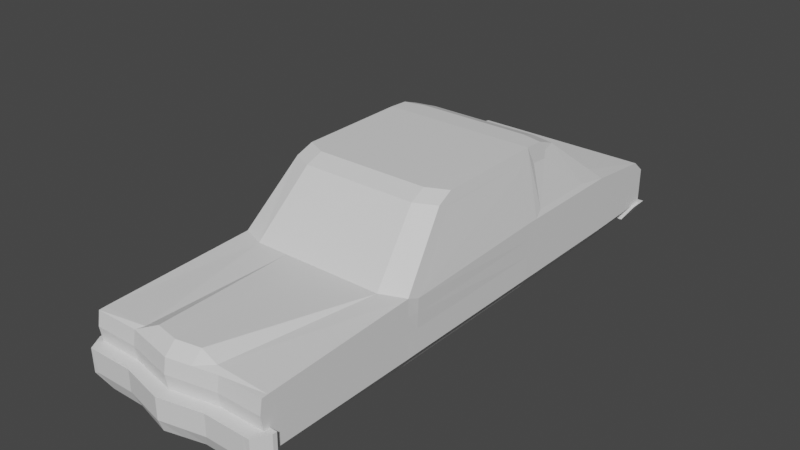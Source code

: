 # Source: car2.blend  (saved by Blender 3.4.6; exported with 4.5.12 LTS)
import bpy
from mathutils import Matrix  # noqa: F401  (used for matrix-valued properties, if any)

bpy.ops.wm.read_factory_settings(use_empty=True)
scene = bpy.context.scene
scene.name = 'Scene'

# ---- collections
col_collection = bpy.data.collections.new('Collection'); scene.collection.children.link(col_collection)

# ---- materials (node trees are filled in below, after node groups)
mat_material = bpy.data.materials.new('Material')
mat_material.alpha_threshold = 0.0
mat_material.use_transparent_shadow = False
mat_material.roughness = 0.5
mat_material.line_color = (0.0, 0.0, 0.0, 1.0)

# ---- material node trees
mat_material.use_nodes = True; mat_material.node_tree.nodes.clear()
_N = mat_material.node_tree.nodes; _L = mat_material.node_tree.links
n0 = _N.new('ShaderNodeOutputMaterial'); n0.name = 'Material Output'; n0.location = (300, 300)
n1 = _N.new('ShaderNodeBsdfPrincipled'); n1.name = 'Principled BSDF'; n1.location = (10, 300)
n1.distribution = 'GGX'
n1.subsurface_method = 'RANDOM_WALK_SKIN'
n1.inputs[3].default_value = 1.45
n1.inputs[27].default_value = (0.0, 0.0, 0.0, 1.0)
n1.inputs[28].default_value = 1.0
_L.new(n1.outputs[0], n0.inputs[0])
n0.is_active_output = True

# ---- world
world_world = bpy.data.worlds.new('World'); scene.world = world_world
world_world.use_nodes = True; world_world.node_tree.nodes.clear()
_N = world_world.node_tree.nodes; _L = world_world.node_tree.links
n0 = _N.new('ShaderNodeOutputWorld'); n0.name = 'World Output'; n0.location = (300, 300)
n1 = _N.new('ShaderNodeBackground'); n1.name = 'Background'; n1.location = (10, 300)
n1.inputs[0].default_value = (0.05088, 0.05088, 0.05088, 1.0)
_L.new(n1.outputs[0], n0.inputs[0])
n0.is_active_output = True
world_world.color = (0.05088, 0.05088, 0.05088)
world_world.use_sun_shadow = False
world_world.sun_shadow_jitter_overblur = 0.0

# ---- meshes
me_cube = bpy.data.meshes.new('Cube')
me_cube.from_pydata([(1.113, 3.345, -0.3751), (-1.099, -1.699, -0.3058), (-1.036, -1.045, 1.471), (1.291, -4.134, 0.522), (1.113, -4.078, -0.347), (-1.099, 2.03, -0.2865), (-1.036, 1.061, 1.428), (-1.113, 3.345, -0.3751), (-1.291, -4.134, 0.522), (1.099, -1.699, -0.3058), (1.036, -1.045, 1.471), (-1.113, -4.078, -0.347), (-1.113, 2.222, -0.4256), (1.099, 2.03, -0.2865), (1.036, 1.061, 1.428), (-1.197, -1.706, -0.2824), (-1.235, -1.887, 0.542), (1.267, 1.797, 0.7002), (-1.235, 1.969, 0.65), (1.235, 1.969, 0.65), (1.235, -1.887, 0.542), (-1.267, 1.797, 0.7002), (1.197, -1.706, -0.2824), (1.113, 2.222, -0.4256), (1.124, 1.043, 1.288), (-1.124, 1.043, 1.288), (-1.019, -4.257, -0.347), (-1.182, -4.317, 0.123), (0.5762, 3.345, -0.3751), (-1.291, -4.134, 0.123), (1.019, -4.257, -0.347), (1.182, -4.317, 0.123), (-0.5762, 3.345, -0.3751), (1.291, -4.134, 0.123), (1.291, 3.415, 0.147), (0.6684, -4.134, 0.522), (-0.6684, -4.134, 0.522), (-1.291, 3.415, 0.147), (1.291, 2.271, 0.147), (1.291, -1.716, 0.147), (-1.291, -1.716, 0.147), (-1.291, 2.271, 0.147), (-0.5762, -4.078, -0.347), (0.5762, -4.078, -0.347), (0.5762, 2.222, -0.4256), (-0.5762, 2.222, -0.4256), (0.5762, -1.864, -0.4256), (-0.5762, -1.864, -0.4256), (-0.9488, 2.34, 0.6182), (0.9488, 2.34, 0.6182), (-0.9488, -2.017, 0.6182), (0.9488, -2.017, 0.6182), (-0.6684, -4.134, 0.123), (0.6684, -4.134, 0.123), (-0.5276, -4.257, -0.347), (0.5276, -4.257, -0.347), (0.612, -4.317, 0.123), (-0.612, -4.317, 0.123), (-0.6684, 3.415, 0.147), (0.6684, 3.415, 0.147), (5.485e-10, 3.345, -0.3751), (0.0, -4.27, 0.522), (5.485e-10, -4.212, -0.347), (5.485e-10, 2.222, -0.4256), (5.485e-10, -1.864, -0.4256), (1e-09, 2.34, 0.6182), (1e-09, -2.017, 0.6182), (0.0, -4.27, 0.123), (5.685e-08, -4.391, -0.347), (-6.53e-08, -4.453, 0.123), (0.0, 3.415, 0.147), (-1.197, 0.5009, -0.2824), (1.266, 0.7959, 0.7001), (1.197, 0.5009, -0.2824), (-1.291, 0.5093, 0.147), (1.291, 0.6751, 0.147), (0.8082, 0.6736, 1.551), (-0.8082, 0.6736, 1.551), (-0.5762, 0.6595, -0.4256), (0.5762, 0.6595, -0.4256), (5.485e-10, 0.6595, -0.4256), (1e-09, 0.6736, 1.551), (1.291, 3.415, -0.1611), (-1.291, 3.415, -0.1611), (1.291, 2.271, -0.1864), (1.293, -1.716, -0.1828), (-1.293, -1.716, -0.1828), (-1.291, 2.271, -0.1864), (-1.182, -4.317, -0.1744), (1.182, -4.317, -0.1744), (-0.6684, 3.415, -0.1611), (0.6684, 3.415, -0.1611), (0.612, -4.317, -0.1744), (-0.612, -4.317, -0.1744), (0.0, -4.453, -0.1744), (0.0, 3.415, -0.1611), (1.293, 0.5093, -0.1833), (-1.293, 0.5093, -0.1833), (-1.113, 0.6595, -0.4256), (-1.113, -1.864, -0.4256), (1.291, -1.882, -0.1864), (1.113, -1.864, -0.4256), (-1.291, -1.882, -0.1864), (1.125, 0.7948, 1.301), (-1.291, -1.882, 0.6182), (1.291, -1.882, 0.6182), (1.291, -1.882, 0.147), (-1.291, -1.882, 0.147), (1.113, 0.6595, -0.4256), (-1.125, 0.7948, 1.301), (1.291, 0.6751, -0.1864), (-1.291, 0.6751, -0.1864), (-1.266, 0.7959, 0.7001), (-1.291, 0.6751, 0.147), (1.291, 0.5093, 0.147), (-1.291, 0.6751, 0.6182), (-1.291, 2.271, 0.6182), (-1.1, 0.6736, 1.551), (1.291, 2.271, 0.6182), (1.291, 0.6751, 0.6182), (1.1, 0.6736, 1.551), (1.291, 0.5093, 0.6181), (1.304, -1.716, 0.5554), (-1.304, -1.716, 0.5554), (-1.291, 0.5093, 0.6181), (1.134, 0.5081, 1.386), (1.133, -0.9572, 1.371), (-1.133, -0.9572, 1.371), (-1.134, 0.5081, 1.386), (1.291, 3.415, 0.3573), (-1.291, 3.415, 0.3573), (1.291, 2.271, 0.3826), (1.291, -1.882, 0.3826), (-1.291, -1.882, 0.3826), (-1.291, 2.271, 0.3826), (-1.291, -4.167, 0.3225), (1.291, -4.167, 0.3225), (-0.6684, 3.415, 0.3573), (0.6684, 3.415, 0.3573), (0.6684, -4.167, 0.3225), (-0.6684, -4.167, 0.3225), (0.0, -4.303, 0.3225), (0.0, 3.415, 0.3573), (-1.291, 0.6751, 0.3826), (1.291, 0.6751, 0.3826), (1.298, -1.716, 0.3512), (-1.298, -1.716, 0.3512), (-1.291, 0.5093, 0.3826), (1.291, 0.5093, 0.3826), (-0.5762, 3.427, -0.3751), (-1.113, 3.427, -0.3751), (1.291, 3.496, -0.1611), (1.113, 3.427, -0.3751), (-1.291, 3.496, -0.1611), (5.485e-10, 3.427, -0.3751), (0.5762, 3.427, -0.3751), (-0.6684, 3.496, -0.1611), (0.6684, 3.496, -0.1611), (0.0, 3.496, -0.1611), (-1.291, 3.222, 0.5213), (1.113, 3.156, -0.3836), (-1.113, 3.156, -0.3836), (1.291, 3.222, 0.5213), (1.291, 3.222, 0.147), (-1.291, 3.222, 0.147), (0.6684, 3.222, 0.5213), (-0.6684, 3.222, 0.5213), (-0.5762, 3.156, -0.3836), (0.5762, 3.156, -0.3836), (5.485e-10, 3.156, -0.3836), (0.0, 3.222, 0.5213), (-1.291, 3.222, -0.1654), (1.291, 3.222, -0.1654), (1.291, 3.222, 0.3616), (-1.291, 3.222, 0.3616), (1.338, 3.416, -0.1611), (1.193, 3.347, -0.3751), (-1.338, 3.416, -0.1611), (-1.193, 3.347, -0.3751), (1.193, 3.157, -0.3836), (-1.338, 3.223, -0.1654), (-1.193, 3.157, -0.3836), (1.338, 3.223, -0.1654), (-1.193, 3.429, -0.3751), (-1.338, 3.498, -0.1611), (1.193, 3.429, -0.3751), (1.338, 3.498, -0.1611), (0.2881, -4.145, -0.347), (0.4744, 2.34, 0.6182), (0.4744, -2.017, 0.6182), (0.3342, -4.202, 0.123), (0.2638, -4.324, -0.347), (0.3342, 3.415, 0.147), (0.2881, 3.345, -0.3751), (0.3342, -4.202, 0.522), (0.2881, 2.222, -0.4256), (0.2881, -1.864, -0.4256), (0.306, -4.385, 0.123), (0.4041, 0.6736, 1.551), (0.2881, 0.6595, -0.4256), (0.306, -4.385, -0.1744), (0.3342, 3.415, -0.1611), (0.3342, -4.235, 0.3225), (0.3342, 3.415, 0.3573), (0.2881, 3.427, -0.3751), (0.3342, 3.496, -0.1611), (0.3342, 3.222, 0.5213), (0.2881, 3.156, -0.3836), (-0.2881, 3.345, -0.3751), (-0.3342, -4.202, 0.522), (-0.2881, 2.222, -0.4256), (-0.2881, -1.864, -0.4256), (-0.306, -4.385, 0.123), (-0.2881, -4.145, -0.347), (-0.4744, 2.34, 0.6182), (-0.4744, -2.017, 0.6182), (-0.3342, -4.202, 0.123), (-0.2638, -4.324, -0.347), (-0.3342, 3.415, 0.147), (-0.2881, 0.6595, -0.4256), (-0.4041, 0.6736, 1.551), (-0.3342, 3.415, -0.1611), (-0.306, -4.385, -0.1744), (-0.3342, 3.415, 0.3573), (-0.3342, -4.235, 0.3225), (-0.2881, 3.427, -0.3751), (-0.3342, 3.496, -0.1611), (-0.2881, 3.156, -0.3836), (-0.3342, 3.222, 0.5213), (-1.113, -3.997, -0.3503), (1.291, -4.051, 0.5285), (-1.291, -4.051, 0.5285), (1.113, -3.997, -0.3503), (-1.291, -4.051, 0.1246), (1.291, -4.051, 0.1246), (-0.5762, -3.997, -0.3503), (0.5762, -3.997, -0.3503), (0.571, -4.06, 0.5668), (-0.571, -4.06, 0.5668), (6.754e-11, -4.118, 0.6707), (5.485e-10, -4.053, -0.3503), (1.291, -4.051, -0.1752), (-1.291, -4.051, -0.1752), (-1.291, -4.082, 0.3265), (1.291, -4.082, 0.3265), (0.3437, -4.054, 0.6707), (0.2881, -4.059, -0.3503), (-0.2881, -4.059, -0.3503), (-0.3437, -4.054, 0.6707), (-1.197, -3.998, -0.3505), (-1.193, -4.047, -0.3483), (-1.265, -4.313, -0.2041), (-1.268, -4.317, 0.123), (-1.388, -4.109, 0.123), (-1.092, -4.247, -0.347), (1.388, -4.109, 0.123), (1.268, -4.317, 0.123), (1.265, -4.313, -0.2041), (1.092, -4.247, -0.347), (1.193, -4.047, -0.3483), (-1.384, -4.108, -0.2025), (1.384, -4.108, -0.2025), (1.391, -4.051, 0.1246), (1.387, -4.051, -0.2057), (1.197, -3.998, -0.3505), (-1.391, -4.05, 0.1246), (-1.387, -4.051, -0.2057), (-0.824, -1.261, 1.43), (-0.8082, -1.022, 1.534), (0.8082, -1.022, 1.534), (0.824, -1.261, 1.43), (0.8213, 1.266, 1.447), (0.8082, 1.015, 1.538), (-0.8082, 1.015, 1.538), (-0.8213, 1.266, 1.447), (1e-09, -1.023, 1.534), (1e-09, -1.261, 1.43), (1e-09, 1.266, 1.447), (1e-09, 1.015, 1.538), (1.1, -0.8876, 1.534), (1.121, -1.126, 1.431), (1.126, -0.9743, 1.408), (-1.121, -1.126, 1.431), (-1.1, -0.8876, 1.534), (-1.126, -0.9743, 1.408), (-1.1, 0.9465, 1.539), (-1.118, 1.197, 1.448), (-1.114, 1.063, 1.396), (1.118, 1.197, 1.448), (1.1, 0.9465, 1.539), (1.114, 1.063, 1.396), (0.4041, -1.023, 1.534), (0.412, -1.261, 1.43), (0.4107, 1.266, 1.447), (0.4041, 1.015, 1.538), (-0.4041, 1.015, 1.538), (-0.4107, 1.266, 1.447), (-0.412, -1.261, 1.43), (-0.4041, -1.023, 1.534)], [], [(238, 231, 8, 36), (140, 36, 8, 135), (174, 159, 130), (236, 232, 4, 43), (244, 230, 3, 136), (173, 162, 118, 131), (168, 160, 23, 44), (79, 108, 101, 46), (243, 231, 104, 133), (143, 115, 116, 134), (166, 159, 116, 48), (72, 17, 24, 103), (76, 198, 291, 269), (50, 267, 282, 104), (273, 285, 117, 77), (241, 234, 262, 263), (201, 192, 59, 91), (29, 233, 265, 253), (93, 57, 27, 88), (43, 4, 30, 55), (52, 29, 27, 57), (111, 113, 41, 87), (242, 233, 107, 102), (172, 163, 38, 84), (91, 59, 34, 82), (33, 31, 256, 255), (171, 164, 37, 83), (83, 37, 58, 90), (33, 53, 56, 31), (216, 52, 57, 212), (11, 42, 54, 26), (187, 43, 55, 191), (89, 31, 56, 92), (222, 212, 57, 93), (295, 273, 77, 220), (289, 272, 76, 120), (51, 270, 292, 189), (215, 297, 267, 50), (272, 294, 198, 76), (77, 117, 283, 268), (162, 165, 49, 118), (228, 166, 48, 214), (98, 78, 47, 99), (199, 79, 46, 196), (161, 167, 45, 12), (207, 168, 44, 195), (229, 235, 42, 11), (246, 236, 43, 187), (136, 3, 35, 139), (224, 209, 36, 140), (230, 237, 35, 3), (248, 238, 36, 209), (245, 239, 61, 194), (202, 194, 61, 141), (247, 240, 62, 213), (227, 169, 63, 210), (219, 80, 64, 211), (206, 170, 65, 188), (81, 220, 298, 275), (65, 277, 293, 188), (294, 278, 81, 198), (200, 197, 69, 94), (213, 62, 68, 217), (190, 67, 69, 197), (221, 218, 70, 95), (122, 126, 281, 280, 105), (210, 63, 80, 219), (195, 44, 79, 199), (12, 45, 78, 98), (66, 276, 297, 215), (49, 271, 288, 118), (84, 38, 75, 110), (48, 274, 296, 214), (21, 112, 109, 25), (44, 23, 108, 79), (131, 118, 119, 144), (23, 84, 110, 108), (208, 32, 149, 225), (191, 200, 94, 68), (217, 222, 93, 54), (30, 89, 92, 55), (193, 60, 154, 204), (160, 0, 176, 179), (234, 33, 255, 262), (32, 7, 150, 149), (160, 172, 84, 23), (229, 242, 102, 99), (98, 111, 87, 12), (54, 93, 88, 26), (242, 229, 249, 266), (0, 28, 155, 152), (26, 88, 251, 254), (15, 71, 98, 99), (22, 85, 100, 101), (86, 15, 99, 102), (127, 123, 104, 282, 284), (128, 127, 284, 283, 117), (126, 125, 120, 279, 281), (145, 122, 105, 132), (146, 40, 107, 133), (73, 22, 101, 108), (21, 25, 287, 286, 116), (96, 73, 108, 110), (71, 97, 111, 98), (125, 121, 119, 120), (124, 128, 117, 115), (147, 124, 115, 143), (148, 114, 75, 144), (85, 39, 106, 100), (40, 86, 102, 107), (114, 96, 110, 75), (97, 74, 113, 111), (112, 21, 116, 115), (103, 24, 290, 289, 120), (25, 109, 117, 285, 287), (17, 72, 119, 118), (24, 17, 118, 288, 290), (72, 103, 120, 119), (109, 112, 115, 117), (121, 148, 144, 119), (74, 147, 143, 113), (123, 146, 133, 104), (39, 145, 132, 106), (38, 131, 144, 75), (218, 223, 142, 70), (190, 202, 141, 67), (216, 224, 140, 52), (33, 136, 139, 53), (192, 203, 138, 59), (37, 130, 137, 58), (113, 143, 134, 41), (233, 243, 133, 107), (163, 173, 131, 38), (59, 138, 129, 34), (234, 244, 136, 33), (164, 174, 130, 37), (52, 140, 135, 29), (225, 226, 158, 154), (150, 153, 156, 149), (155, 157, 151, 152), (204, 205, 157, 155), (153, 150, 183, 184), (221, 95, 158, 226), (91, 82, 151, 157), (201, 91, 157, 205), (178, 177, 184, 183), (83, 90, 156, 153), (41, 134, 174, 164), (34, 129, 173, 163), (178, 183, 150, 7), (12, 87, 171, 161), (203, 142, 170, 206), (208, 60, 169, 227), (193, 28, 168, 207), (7, 32, 167, 161), (223, 137, 166, 228), (129, 138, 165, 162), (87, 41, 164, 171), (82, 34, 163, 172), (137, 130, 159, 166), (28, 0, 160, 168), (129, 162, 173), (134, 116, 159, 174), (181, 180, 177, 178), (176, 175, 182, 179), (161, 171, 180, 181), (83, 153, 184, 177), (82, 172, 182, 175), (7, 161, 181, 178), (171, 83, 177, 180), (172, 160, 179, 182), (0, 152, 185, 176), (152, 151, 186, 185), (176, 185, 186, 175), (82, 175, 186, 151), (60, 193, 207, 169), (138, 203, 206, 165), (95, 201, 205, 158), (154, 158, 205, 204), (70, 142, 203, 192), (53, 139, 202, 190), (28, 193, 204, 155), (55, 92, 200, 191), (63, 195, 199, 80), (188, 293, 271, 49), (53, 190, 197, 56), (92, 56, 197, 200), (120, 76, 269, 279), (105, 280, 270, 51), (165, 206, 188, 49), (139, 35, 194, 202), (237, 245, 194, 35), (240, 246, 187, 62), (169, 207, 195, 63), (80, 199, 196, 64), (278, 295, 220, 81), (62, 187, 191, 68), (95, 70, 192, 201), (142, 223, 228, 170), (32, 208, 227, 167), (90, 221, 226, 156), (149, 156, 226, 225), (67, 141, 224, 216), (58, 137, 223, 218), (68, 94, 222, 217), (60, 208, 225, 154), (214, 296, 277, 65), (45, 210, 219, 78), (90, 58, 218, 221), (42, 213, 217, 54), (116, 286, 274, 48), (78, 219, 211, 47), (167, 227, 210, 45), (235, 247, 213, 42), (239, 248, 209, 61), (141, 61, 209, 224), (170, 228, 214, 65), (189, 292, 276, 66), (198, 81, 275, 291), (94, 69, 212, 222), (67, 216, 212, 69), (66, 215, 248, 239), (47, 211, 247, 235), (64, 196, 246, 240), (51, 189, 245, 237), (106, 132, 244, 234), (29, 135, 243, 233), (4, 232, 264, 259), (101, 100, 241, 232), (211, 64, 240, 247), (189, 66, 239, 245), (215, 50, 238, 248), (105, 51, 237, 230), (196, 46, 236, 246), (99, 47, 235, 229), (100, 106, 234, 241), (11, 26, 254, 250), (135, 8, 231, 243), (132, 105, 230, 244), (46, 101, 232, 236), (50, 104, 231, 238), (251, 252, 253, 260), (261, 255, 256, 257), (263, 262, 255, 261), (264, 263, 261, 259), (259, 261, 257, 258), (254, 251, 260, 250), (250, 260, 266, 249), (260, 253, 265, 266), (88, 27, 252, 251), (232, 241, 263, 264), (31, 89, 257, 256), (89, 30, 258, 257), (233, 242, 266, 265), (27, 29, 253, 252), (229, 11, 250, 249), (30, 4, 259, 258), (6, 2, 16, 18), (18, 19, 14, 6), (10, 14, 19, 20), (2, 10, 20, 16), (5, 1, 9, 13), (2, 6, 14, 10), (16, 20, 9, 1), (19, 13, 9, 20), (18, 5, 13, 19), (16, 1, 5, 18), (279, 280, 281), (282, 283, 284), (285, 286, 287), (288, 289, 290), (268, 283, 282, 267), (267, 297, 298, 268), (270, 280, 279, 269), (269, 291, 292, 270), (272, 289, 288, 271), (271, 293, 294, 272), (274, 286, 285, 273), (276, 292, 291, 275), (273, 295, 296, 274), (275, 298, 297, 276), (278, 294, 293, 277), (277, 296, 295, 278), (220, 77, 268, 298)])
me_cube.polygons.foreach_set('material_index', [0, 0, 0, 0, 0, 0, 0, 0, 0, 0, 0, 0, 0, 0, 0, 0, 0, 0, 0, 0, 0, 0, 0, 0, 0, 0, 0, 0, 0, 0, 0, 0, 0, 0, 0, 0, 0, 0, 0, 0, 0, 0, 0, 0, 0, 0, 0, 0, 0, 0, 0, 0, 0, 0, 0, 0, 0, 0, 0, 0, 0, 0, 0, 0, 0, 0, 0, 0, 0, 0, 0, 0, 0, 0, 0, 0, 0, 0, 0, 0, 0, 0, 0, 0, 0, 0, 0, 0, 0, 0, 0, 0, 0, 0, 0, 0, 0, 0, 0, 0, 0, 0, 0, 0, 0, 0, 0, 0, 0, 0, 0, 0, 0, 0, 0, 0, 0, 0, 0, 0, 0, 0, 0, 0, 0, 0, 0, 0, 0, 0, 0, 0, 0, 0, 0, 0, 0, 0, 0, 0, 0, 0, 0, 0, 0, 0, 0, 0, 0, 0, 0, 0, 0, 0, 0, 0, 0, 0, 0, 0, 0, 0, 0, 0, 0, 0, 0, 0, 0, 0, 0, 0, 0, 0, 0, 0, 0, 0, 0, 0, 0, 0, 0, 0, 0, 0, 0, 0, 0, 0, 0, 0, 0, 0, 0, 0, 0, 0, 0, 0, 0, 0, 0, 0, 0, 0, 0, 0, 0, 0, 0, 0, 0, 0, 0, 0, 0, 0, 0, 0, 0, 0, 0, 0, 0, 0, 0, 0, 0, 0, 0, 0, 0, 0, 0, 0, 0, 0, 0, 0, 0, 0, 0, 0, 0, 0, 0, 0, 0, 0, 0, 0, 0, 0, 0, 0, 0, 568, 568, 568, 568, 568, 568, 568, 568, 568, 568, 0, 0, 0, 0, 0, 0, 0, 0, 0, 0, 0, 0, 0, 0, 0, 0, 0])
_uv = me_cube.uv_layers.new(name='UVMap')
_uv.uv.foreach_set('vector', [0.625, 0.2519, 0.625, 0.005627, 0.625, 0.0, 0.625, 0.25, 0.5625, 0.9167, 0.625, 0.9167, 0.625, 1.0, 0.5625, 1.0, 0.5625, 0.2359, 0.625, 0.2359, 0.5625, 0.25, 0.2917, 0.7444, 0.375, 0.7444, 0.375, 0.75, 0.2917, 0.75, 0.5625, 0.7444, 0.625, 0.7444, 0.625, 0.75, 0.5625, 0.75, 0.5625, 0.5141, 0.625, 0.5141, 0.625, 0.5833, 0.5625, 0.5833, 0.2917, 0.5141, 0.375, 0.5141, 0.375, 0.5833, 0.2917, 0.5833, 0.2917, 0.625, 0.375, 0.625, 0.375, 0.6667, 0.2917, 0.6667, 0.5625, 0.005627, 0.625, 0.005627, 0.625, 0.08333, 0.5625, 0.08333, 0.5625, 0.125, 0.625, 0.125, 0.625, 0.1667, 0.5625, 0.1667, 0.7917, 0.5141, 0.875, 0.5141, 0.875, 0.5833, 0.7917, 0.5833, 0.625, 0.621, 0.625, 0.5883, 0.625, 0.5922, 0.625, 0.6175, 0.7083, 0.625, 0.7292, 0.625, 0.7292, 0.6634, 0.7083, 0.6634, 0.7917, 0.6667, 0.7917, 0.6667, 0.875, 0.6667, 0.875, 0.6667, 0.7917, 0.5955, 0.875, 0.5975, 0.875, 0.625, 0.7917, 0.625, 0.4375, 0.7444, 0.5, 0.7444, 0.5, 0.7444, 0.4375, 0.7444, 0.4375, 0.3958, 0.5, 0.3958, 0.5, 0.4167, 0.4375, 0.4167, 0.5, 0.0, 0.5, 0.005627, 0.5, 0.005627, 0.5, 0.0, 0.5, 0.9167, 0.625, 0.9167, 0.625, 1.0, 0.5, 1.0, 0.2917, 0.5, 0.375, 0.5, 0.375, 0.75, 0.2917, 0.75, 0.7917, 0.5, 0.875, 0.5, 0.875, 0.75, 0.7917, 0.75, 0.4375, 0.125, 0.5, 0.125, 0.5, 0.1667, 0.4375, 0.1667, 0.4375, 0.005627, 0.5, 0.005627, 0.5, 0.08333, 0.4375, 0.08333, 0.4375, 0.5141, 0.5, 0.5141, 0.5, 0.5833, 0.4375, 0.5833, 0.4375, 0.4167, 0.5, 0.4167, 0.5, 0.5, 0.4375, 0.5, 0.625, 0.5, 0.625, 0.75, 0.625, 0.75, 0.625, 0.5, 0.4375, 0.2359, 0.5, 0.2359, 0.5, 0.25, 0.4375, 0.25, 0.4375, 0.25, 0.5, 0.25, 0.5, 0.3333, 0.4375, 0.3333, 0.625, 0.5, 0.7083, 0.5, 0.7083, 0.75, 0.625, 0.75, 0.7708, 0.5, 0.7917, 0.5, 0.7917, 0.75, 0.7708, 0.75, 0.125, 0.5, 0.2083, 0.5, 0.2083, 0.75, 0.125, 0.75, 0.2708, 0.5, 0.2917, 0.5, 0.2917, 0.75, 0.2708, 0.75, 0.5, 0.75, 0.625, 0.75, 0.625, 0.8333, 0.5, 0.8333, 0.5, 0.8958, 0.625, 0.8958, 0.625, 0.9167, 0.5, 0.9167, 0.7708, 0.5955, 0.7917, 0.5955, 0.7917, 0.625, 0.7708, 0.625, 0.625, 0.5975, 0.7083, 0.5955, 0.7083, 0.625, 0.625, 0.625, 0.7083, 0.6667, 0.7083, 0.6667, 0.7292, 0.6667, 0.7292, 0.6667, 0.7708, 0.6667, 0.7708, 0.6667, 0.7917, 0.6667, 0.7917, 0.6667, 0.7083, 0.5955, 0.7292, 0.5955, 0.7292, 0.625, 0.7083, 0.625, 0.7917, 0.625, 0.875, 0.625, 0.875, 0.6631, 0.7917, 0.6634, 0.625, 0.5141, 0.7083, 0.5141, 0.7083, 0.5833, 0.625, 0.5833, 0.7708, 0.5141, 0.7917, 0.5141, 0.7917, 0.5833, 0.7708, 0.5833, 0.125, 0.625, 0.2083, 0.625, 0.2083, 0.6667, 0.125, 0.6667, 0.2708, 0.625, 0.2917, 0.625, 0.2917, 0.6667, 0.2708, 0.6667, 0.125, 0.5141, 0.2083, 0.5141, 0.2083, 0.5833, 0.125, 0.5833, 0.2708, 0.5141, 0.2917, 0.5141, 0.2917, 0.5833, 0.2708, 0.5833, 0.125, 0.7444, 0.2083, 0.7444, 0.2083, 0.75, 0.125, 0.75, 0.2708, 0.7444, 0.2917, 0.7444, 0.2917, 0.75, 0.2708, 0.75, 0.5625, 0.75, 0.625, 0.75, 0.625, 0.8333, 0.5625, 0.8333, 0.5625, 0.8958, 0.625, 0.8958, 0.625, 0.9167, 0.5625, 0.9167, 0.625, 0.7444, 0.625, 0.4981, 0.625, 0.5, 0.625, 0.75, 0.625, 0.3134, 0.625, 0.2519, 0.625, 0.25, 0.625, 0.3125, 0.625, 0.4366, 0.625, 0.375, 0.625, 0.375, 0.625, 0.4375, 0.5625, 0.8542, 0.625, 0.8542, 0.625, 0.875, 0.5625, 0.875, 0.2292, 0.7444, 0.25, 0.7444, 0.25, 0.75, 0.2292, 0.75, 0.2292, 0.5141, 0.25, 0.5141, 0.25, 0.5833, 0.2292, 0.5833, 0.2292, 0.625, 0.25, 0.625, 0.25, 0.6667, 0.2292, 0.6667, 0.7292, 0.5141, 0.75, 0.5141, 0.75, 0.5833, 0.7292, 0.5833, 0.75, 0.625, 0.7708, 0.625, 0.7708, 0.6634, 0.75, 0.6634, 0.75, 0.5833, 0.75, 0.5833, 0.7292, 0.5833, 0.7292, 0.5833, 0.7292, 0.5955, 0.75, 0.5955, 0.75, 0.625, 0.7292, 0.625, 0.5, 0.8542, 0.625, 0.8542, 0.625, 0.875, 0.5, 0.875, 0.2292, 0.5, 0.25, 0.5, 0.25, 0.75, 0.2292, 0.75, 0.7292, 0.5, 0.75, 0.5, 0.75, 0.75, 0.7292, 0.75, 0.4375, 0.3542, 0.5, 0.3542, 0.5, 0.375, 0.4375, 0.375, 0.6083, 0.6632, 0.625, 0.6605, 0.625, 0.6619, 0.625, 0.6667, 0.625, 0.6667, 0.2292, 0.5833, 0.25, 0.5833, 0.25, 0.625, 0.2292, 0.625, 0.2708, 0.5833, 0.2917, 0.5833, 0.2917, 0.625, 0.2708, 0.625, 0.125, 0.5833, 0.2083, 0.5833, 0.2083, 0.625, 0.125, 0.625, 0.75, 0.6667, 0.75, 0.6667, 0.7708, 0.6667, 0.7708, 0.6667, 0.7083, 0.5833, 0.7083, 0.5833, 0.625, 0.5833, 0.625, 0.5833, 0.4375, 0.5833, 0.5, 0.5833, 0.5, 0.625, 0.4375, 0.625, 0.7917, 0.5833, 0.7917, 0.5833, 0.7708, 0.5833, 0.7708, 0.5833, 0.875, 0.5883, 0.875, 0.621, 0.875, 0.6175, 0.875, 0.5922, 0.2917, 0.5833, 0.375, 0.5833, 0.375, 0.625, 0.2917, 0.625, 0.5625, 0.5833, 0.625, 0.5833, 0.625, 0.625, 0.5625, 0.625, 0.375, 0.5833, 0.4375, 0.5833, 0.4375, 0.625, 0.375, 0.625, 0.2292, 0.5, 0.2083, 0.5, 0.2083, 0.5, 0.2292, 0.5, 0.375, 0.8542, 0.5, 0.8542, 0.5, 0.875, 0.375, 0.875, 0.375, 0.8958, 0.5, 0.8958, 0.5, 0.9167, 0.375, 0.9167, 0.375, 0.75, 0.5, 0.75, 0.5, 0.8333, 0.375, 0.8333, 0.2708, 0.5, 0.25, 0.5, 0.25, 0.5, 0.2708, 0.5, 0.375, 0.5141, 0.375, 0.5, 0.375, 0.5, 0.375, 0.5141, 0.5, 0.7444, 0.5, 0.75, 0.5, 0.75, 0.5, 0.7444, 0.2083, 0.5, 0.125, 0.5, 0.125, 0.5, 0.2083, 0.5, 0.375, 0.5141, 0.4375, 0.5141, 0.4375, 0.5833, 0.375, 0.5833, 0.375, 0.005627, 0.4375, 0.005627, 0.4375, 0.08333, 0.375, 0.08333, 0.375, 0.125, 0.4375, 0.125, 0.4375, 0.1667, 0.375, 0.1667, 0.375, 0.9167, 0.5, 0.9167, 0.5, 1.0, 0.375, 1.0, 0.4375, 0.005627, 0.375, 0.005627, 0.375, 0.005627, 0.4375, 0.005627, 0.375, 0.5, 0.2917, 0.5, 0.2917, 0.5, 0.375, 0.5, 0.375, 1.0, 0.5, 1.0, 0.5, 1.0, 0.375, 1.0, 0.4043, 0.08684, 0.4043, 0.1215, 0.375, 0.125, 0.375, 0.08333, 0.4043, 0.6632, 0.4382, 0.6632, 0.4375, 0.6667, 0.375, 0.6667, 0.4382, 0.0868, 0.4043, 0.08684, 0.375, 0.08333, 0.4375, 0.08333, 0.875, 0.6605, 0.875, 0.6622, 0.875, 0.6667, 0.875, 0.6667, 0.875, 0.6619, 0.875, 0.6303, 0.875, 0.6605, 0.875, 0.6619, 0.875, 0.6631, 0.875, 0.625, 0.625, 0.6605, 0.625, 0.6303, 0.625, 0.625, 0.625, 0.6631, 0.625, 0.6619, 0.5542, 0.6632, 0.6083, 0.6632, 0.625, 0.6667, 0.5625, 0.6667, 0.5542, 0.0868, 0.5, 0.0868, 0.5, 0.08333, 0.5625, 0.08333, 0.4043, 0.6285, 0.4043, 0.6632, 0.375, 0.6667, 0.375, 0.625, 0.875, 0.5883, 0.875, 0.5922, 0.875, 0.5883, 0.875, 0.5833, 0.875, 0.5833, 0.4381, 0.6285, 0.4043, 0.6285, 0.375, 0.625, 0.4375, 0.625, 0.4043, 0.1215, 0.4381, 0.1215, 0.4375, 0.125, 0.375, 0.125, 0.625, 0.6303, 0.625, 0.6285, 0.625, 0.625, 0.625, 0.625, 0.875, 0.6285, 0.875, 0.6303, 0.875, 0.625, 0.875, 0.625, 0.5625, 0.1215, 0.625, 0.1215, 0.625, 0.125, 0.5625, 0.125, 0.5625, 0.6285, 0.5, 0.6285, 0.5, 0.625, 0.5625, 0.625, 0.4382, 0.6632, 0.5, 0.6632, 0.5, 0.6667, 0.4375, 0.6667, 0.5, 0.0868, 0.4382, 0.0868, 0.4375, 0.08333, 0.5, 0.08333, 0.5, 0.6285, 0.4381, 0.6285, 0.4375, 0.625, 0.5, 0.625, 0.4381, 0.1215, 0.5, 0.1215, 0.5, 0.125, 0.4375, 0.125, 0.875, 0.621, 0.875, 0.5883, 0.875, 0.5833, 0.875, 0.625, 0.625, 0.6175, 0.625, 0.5922, 0.625, 0.5883, 0.625, 0.5975, 0.625, 0.625, 0.875, 0.5922, 0.875, 0.6175, 0.875, 0.625, 0.875, 0.5975, 0.875, 0.5883, 0.625, 0.5883, 0.625, 0.621, 0.625, 0.625, 0.625, 0.5833, 0.625, 0.5922, 0.625, 0.5883, 0.625, 0.5833, 0.625, 0.5833, 0.625, 0.5883, 0.625, 0.621, 0.625, 0.6175, 0.625, 0.625, 0.625, 0.625, 0.875, 0.6175, 0.875, 0.621, 0.875, 0.625, 0.875, 0.625, 0.625, 0.6285, 0.5625, 0.6285, 0.5625, 0.625, 0.625, 0.625, 0.5, 0.1215, 0.5625, 0.1215, 0.5625, 0.125, 0.5, 0.125, 0.6083, 0.0868, 0.5542, 0.0868, 0.5625, 0.08333, 0.625, 0.08333, 0.5, 0.6632, 0.5542, 0.6632, 0.5625, 0.6667, 0.5, 0.6667, 0.5, 0.5833, 0.5625, 0.5833, 0.5625, 0.625, 0.5, 0.625, 0.5, 0.3542, 0.5625, 0.3542, 0.5625, 0.375, 0.5, 0.375, 0.5, 0.8542, 0.5625, 0.8542, 0.5625, 0.875, 0.5, 0.875, 0.5, 0.8958, 0.5625, 0.8958, 0.5625, 0.9167, 0.5, 0.9167, 0.5, 0.75, 0.5625, 0.75, 0.5625, 0.8333, 0.5, 0.8333, 0.5, 0.3958, 0.5625, 0.3958, 0.5625, 0.4167, 0.5, 0.4167, 0.5, 0.25, 0.5625, 0.25, 0.5625, 0.3333, 0.5, 0.3333, 0.5, 0.125, 0.5625, 0.125, 0.5625, 0.1667, 0.5, 0.1667, 0.5, 0.005627, 0.5625, 0.005627, 0.5625, 0.08333, 0.5, 0.08333, 0.5, 0.5141, 0.5625, 0.5141, 0.5625, 0.5833, 0.5, 0.5833, 0.5, 0.4167, 0.5625, 0.4167, 0.5625, 0.5, 0.5, 0.5, 0.5, 0.7444, 0.5625, 0.7444, 0.5625, 0.75, 0.5, 0.75, 0.5, 0.2359, 0.5625, 0.2359, 0.5625, 0.25, 0.5, 0.25, 0.5, 0.9167, 0.5625, 0.9167, 0.5625, 1.0, 0.5, 1.0, 0.375, 0.3542, 0.4375, 0.3542, 0.4375, 0.375, 0.375, 0.375, 0.375, 0.25, 0.4375, 0.25, 0.4375, 0.3333, 0.375, 0.3333, 0.375, 0.4167, 0.4375, 0.4167, 0.4375, 0.5, 0.375, 0.5, 0.375, 0.3958, 0.4375, 0.3958, 0.4375, 0.4167, 0.375, 0.4167, 0.4375, 0.25, 0.375, 0.25, 0.375, 0.25, 0.4375, 0.25, 0.4375, 0.3542, 0.4375, 0.375, 0.4375, 0.375, 0.4375, 0.3542, 0.4375, 0.4167, 0.4375, 0.5, 0.4375, 0.5, 0.4375, 0.4167, 0.4375, 0.3958, 0.4375, 0.4167, 0.4375, 0.4167, 0.4375, 0.3958, 0.375, 0.25, 0.4375, 0.25, 0.4375, 0.25, 0.375, 0.25, 0.4375, 0.25, 0.4375, 0.3333, 0.4375, 0.3333, 0.4375, 0.25, 0.5, 0.1667, 0.5625, 0.1667, 0.5625, 0.2359, 0.5, 0.2359, 0.5, 0.5, 0.5625, 0.5, 0.5625, 0.5141, 0.5, 0.5141, 0.375, 0.25, 0.375, 0.25, 0.375, 0.25, 0.375, 0.25, 0.375, 0.1667, 0.4375, 0.1667, 0.4375, 0.2359, 0.375, 0.2359, 0.7292, 0.5, 0.75, 0.5, 0.75, 0.5141, 0.7292, 0.5141, 0.2292, 0.5, 0.25, 0.5, 0.25, 0.5141, 0.2292, 0.5141, 0.2708, 0.5, 0.2917, 0.5, 0.2917, 0.5141, 0.2708, 0.5141, 0.125, 0.5, 0.2083, 0.5, 0.2083, 0.5141, 0.125, 0.5141, 0.7708, 0.5, 0.7917, 0.5, 0.7917, 0.5141, 0.7708, 0.5141, 0.625, 0.5, 0.7083, 0.5, 0.7083, 0.5141, 0.625, 0.5141, 0.4375, 0.1667, 0.5, 0.1667, 0.5, 0.2359, 0.4375, 0.2359, 0.4375, 0.5, 0.5, 0.5, 0.5, 0.5141, 0.4375, 0.5141, 0.7917, 0.5, 0.875, 0.5, 0.875, 0.5141, 0.7917, 0.5141, 0.2917, 0.5, 0.375, 0.5, 0.375, 0.5141, 0.2917, 0.5141, 0.625, 0.5, 0.625, 0.5141, 0.5625, 0.5141, 0.5625, 0.1667, 0.625, 0.1667, 0.625, 0.2359, 0.5625, 0.2359, 0.375, 0.2359, 0.4375, 0.2359, 0.4375, 0.25, 0.375, 0.25, 0.375, 0.5, 0.4375, 0.5, 0.4375, 0.5141, 0.375, 0.5141, 0.375, 0.2359, 0.4375, 0.2359, 0.4375, 0.2359, 0.375, 0.2359, 0.4375, 0.25, 0.4375, 0.25, 0.4375, 0.25, 0.4375, 0.25, 0.4375, 0.5, 0.4375, 0.5141, 0.4375, 0.5141, 0.4375, 0.5, 0.125, 0.5, 0.125, 0.5141, 0.125, 0.5141, 0.125, 0.5, 0.4375, 0.2359, 0.4375, 0.25, 0.4375, 0.25, 0.4375, 0.2359, 0.4375, 0.5141, 0.375, 0.5141, 0.375, 0.5141, 0.4375, 0.5141, 0.375, 0.5, 0.375, 0.5, 0.375, 0.5, 0.375, 0.5, 0.375, 0.5, 0.4375, 0.5, 0.4375, 0.5, 0.375, 0.5, 0.375, 0.5, 0.375, 0.5, 0.375, 0.5, 0.375, 0.5, 0.4375, 0.5, 0.4375, 0.5, 0.375, 0.5, 0.4375, 0.5, 0.25, 0.5, 0.2708, 0.5, 0.2708, 0.5141, 0.25, 0.5141, 0.7083, 0.5, 0.7292, 0.5, 0.7292, 0.5141, 0.7083, 0.5141, 0.4375, 0.375, 0.4375, 0.3958, 0.4375, 0.3958, 0.4375, 0.375, 0.375, 0.375, 0.4375, 0.375, 0.4375, 0.3958, 0.375, 0.3958, 0.5, 0.375, 0.5625, 0.375, 0.5625, 0.3958, 0.5, 0.3958, 0.5, 0.8333, 0.5625, 0.8333, 0.5625, 0.8542, 0.5, 0.8542, 0.2917, 0.5, 0.2708, 0.5, 0.2708, 0.5, 0.2917, 0.5, 0.375, 0.8333, 0.5, 0.8333, 0.5, 0.8542, 0.375, 0.8542, 0.25, 0.5833, 0.2708, 0.5833, 0.2708, 0.625, 0.25, 0.625, 0.7292, 0.5833, 0.7292, 0.5833, 0.7083, 0.5833, 0.7083, 0.5833, 0.7083, 0.5, 0.7292, 0.5, 0.7292, 0.75, 0.7083, 0.75, 0.5, 0.8333, 0.625, 0.8333, 0.625, 0.8542, 0.5, 0.8542, 0.625, 0.625, 0.7083, 0.625, 0.7083, 0.6634, 0.625, 0.6631, 0.625, 0.6667, 0.625, 0.6667, 0.7083, 0.6667, 0.7083, 0.6667, 0.7083, 0.5141, 0.7292, 0.5141, 0.7292, 0.5833, 0.7083, 0.5833, 0.5625, 0.8333, 0.625, 0.8333, 0.625, 0.8542, 0.5625, 0.8542, 0.625, 0.4981, 0.625, 0.4366, 0.625, 0.4375, 0.625, 0.5, 0.25, 0.7444, 0.2708, 0.7444, 0.2708, 0.75, 0.25, 0.75, 0.25, 0.5141, 0.2708, 0.5141, 0.2708, 0.5833, 0.25, 0.5833, 0.25, 0.625, 0.2708, 0.625, 0.2708, 0.6667, 0.25, 0.6667, 0.75, 0.5955, 0.7708, 0.5955, 0.7708, 0.625, 0.75, 0.625, 0.25, 0.5, 0.2708, 0.5, 0.2708, 0.75, 0.25, 0.75, 0.4375, 0.375, 0.5, 0.375, 0.5, 0.3958, 0.4375, 0.3958, 0.75, 0.5, 0.7708, 0.5, 0.7708, 0.5141, 0.75, 0.5141, 0.2083, 0.5, 0.2292, 0.5, 0.2292, 0.5141, 0.2083, 0.5141, 0.4375, 0.3333, 0.4375, 0.3542, 0.4375, 0.3542, 0.4375, 0.3333, 0.375, 0.3333, 0.4375, 0.3333, 0.4375, 0.3542, 0.375, 0.3542, 0.5, 0.875, 0.5625, 0.875, 0.5625, 0.8958, 0.5, 0.8958, 0.5, 0.3333, 0.5625, 0.3333, 0.5625, 0.3542, 0.5, 0.3542, 0.375, 0.875, 0.5, 0.875, 0.5, 0.8958, 0.375, 0.8958, 0.25, 0.5, 0.2292, 0.5, 0.2292, 0.5, 0.25, 0.5, 0.7708, 0.5833, 0.7708, 0.5833, 0.75, 0.5833, 0.75, 0.5833, 0.2083, 0.5833, 0.2292, 0.5833, 0.2292, 0.625, 0.2083, 0.625, 0.4375, 0.3333, 0.5, 0.3333, 0.5, 0.3542, 0.4375, 0.3542, 0.2083, 0.5, 0.2292, 0.5, 0.2292, 0.75, 0.2083, 0.75, 0.875, 0.5833, 0.875, 0.5833, 0.7917, 0.5833, 0.7917, 0.5833, 0.2083, 0.625, 0.2292, 0.625, 0.2292, 0.6667, 0.2083, 0.6667, 0.2083, 0.5141, 0.2292, 0.5141, 0.2292, 0.5833, 0.2083, 0.5833, 0.2083, 0.7444, 0.2292, 0.7444, 0.2292, 0.75, 0.2083, 0.75, 0.625, 0.375, 0.625, 0.3134, 0.625, 0.3125, 0.625, 0.375, 0.5625, 0.875, 0.625, 0.875, 0.625, 0.8958, 0.5625, 0.8958, 0.75, 0.5141, 0.7708, 0.5141, 0.7708, 0.5833, 0.75, 0.5833, 0.7292, 0.6667, 0.7292, 0.6667, 0.75, 0.6667, 0.75, 0.6667, 0.7292, 0.625, 0.75, 0.625, 0.75, 0.6634, 0.7292, 0.6634, 0.5, 0.875, 0.625, 0.875, 0.625, 0.8958, 0.5, 0.8958, 0.75, 0.5, 0.7708, 0.5, 0.7708, 0.75, 0.75, 0.75, 0.625, 0.375, 0.625, 0.3264, 0.625, 0.3134, 0.625, 0.375, 0.2083, 0.6667, 0.2292, 0.6667, 0.2292, 0.7444, 0.2083, 0.7444, 0.25, 0.6667, 0.2708, 0.6667, 0.2708, 0.7444, 0.25, 0.7444, 0.625, 0.4722, 0.625, 0.4236, 0.625, 0.4366, 0.625, 0.4981, 0.5, 0.6667, 0.5625, 0.6667, 0.5625, 0.7444, 0.5, 0.7444, 0.5, 0.0, 0.5625, 0.0, 0.5625, 0.005627, 0.5, 0.005627, 0.375, 0.75, 0.375, 0.7444, 0.375, 0.7444, 0.375, 0.75, 0.375, 0.6667, 0.4375, 0.6667, 0.4375, 0.7444, 0.375, 0.7444, 0.2292, 0.6667, 0.25, 0.6667, 0.25, 0.7444, 0.2292, 0.7444, 0.625, 0.4236, 0.625, 0.375, 0.625, 0.375, 0.625, 0.4366, 0.625, 0.3264, 0.625, 0.2778, 0.625, 0.2519, 0.625, 0.3134, 0.625, 0.6667, 0.625, 0.4722, 0.625, 0.4981, 0.625, 0.7444, 0.2708, 0.6667, 0.2917, 0.6667, 0.2917, 0.7444, 0.2708, 0.7444, 0.125, 0.6667, 0.2083, 0.6667, 0.2083, 0.7444, 0.125, 0.7444, 0.4375, 0.6667, 0.5, 0.6667, 0.5, 0.7444, 0.4375, 0.7444, 0.125, 0.5, 0.125, 0.75, 0.125, 0.75, 0.125, 0.5, 0.5625, 0.0, 0.625, 0.0, 0.625, 0.005627, 0.5625, 0.005627, 0.5625, 0.6667, 0.625, 0.6667, 0.625, 0.7444, 0.5625, 0.7444, 0.2917, 0.6667, 0.375, 0.6667, 0.375, 0.7444, 0.2917, 0.7444, 0.625, 0.2778, 0.625, 0.08333, 0.625, 0.005627, 0.625, 0.2519, 0.5, 0.0, 0.625, 0.0, 0.625, 0.25, 0.5, 0.25, 0.5, 0.5, 0.625, 0.5, 0.625, 0.75, 0.5, 0.75, 0.4375, 0.7444, 0.5, 0.7444, 0.5, 0.75, 0.4375, 0.75, 0.375, 0.7444, 0.4375, 0.7444, 0.4375, 0.75, 0.375, 0.75, 0.375, 0.5, 0.5, 0.5, 0.5, 0.75, 0.375, 0.75, 0.375, 0.0, 0.5, 0.0, 0.5, 0.25, 0.375, 0.25, 0.375, 0.0, 0.4375, 0.0, 0.4375, 0.005627, 0.375, 0.005627, 0.4375, 0.0, 0.5, 0.0, 0.5, 0.005627, 0.4375, 0.005627, 0.5, 1.0, 0.625, 1.0, 0.625, 1.0, 0.5, 1.0, 0.375, 0.7444, 0.4375, 0.7444, 0.4375, 0.7444, 0.375, 0.7444, 0.625, 0.75, 0.5, 0.75, 0.5, 0.75, 0.625, 0.75, 0.5, 0.75, 0.375, 0.75, 0.375, 0.75, 0.5, 0.75, 0.5, 0.005627, 0.4375, 0.005627, 0.4375, 0.005627, 0.5, 0.005627, 0.875, 0.75, 0.875, 0.5, 0.875, 0.5, 0.875, 0.75, 0.125, 0.7444, 0.125, 0.75, 0.125, 0.75, 0.125, 0.7444, 0.375, 0.75, 0.375, 0.5, 0.375, 0.5, 0.375, 0.75, 0.625, 0.25, 0.625, 0.0, 0.5, 0.0, 0.5, 0.25, 0.5, 0.25, 0.5, 0.5, 0.625, 0.5, 0.625, 0.25, 0.625, 0.75, 0.625, 0.5, 0.5, 0.5, 0.5, 0.75, 0.625, 1.0, 0.625, 0.75, 0.5, 0.75, 0.5, 1.0, 0.125, 0.5, 0.125, 0.75, 0.375, 0.75, 0.375, 0.5, 0.875, 0.75, 0.875, 0.5, 0.625, 0.5, 0.625, 0.75, 0.5, 1.0, 0.5, 0.75, 0.375, 0.75, 0.375, 1.0, 0.5, 0.5, 0.375, 0.5, 0.375, 0.75, 0.5, 0.75, 0.5, 0.25, 0.375, 0.25, 0.375, 0.5, 0.5, 0.5, 0.5, 0.0, 0.375, 0.0, 0.375, 0.25, 0.5, 0.25, 0.625, 0.6631, 0.6189, 0.669, 0.625, 0.6619, 0.875, 0.6667, 0.8856, 0.6667, 0.875, 0.6619, 0.875, 0.5975, 0.8802, 0.5729, 0.875, 0.5883, 0.625, 0.5833, 0.6191, 0.5833, 0.625, 0.5883, 0.7917, 0.6634, 0.875, 0.6631, 0.875, 0.6667, 0.7917, 0.6667, 0.7917, 0.6667, 0.7708, 0.6667, 0.7708, 0.6634, 0.7917, 0.6634, 0.7083, 0.6667, 0.625, 0.6667, 0.625, 0.6631, 0.7083, 0.6634, 0.7083, 0.6634, 0.7292, 0.6634, 0.7292, 0.6667, 0.7083, 0.6667, 0.7083, 0.5955, 0.625, 0.5975, 0.625, 0.5833, 0.7083, 0.5833, 0.7083, 0.5833, 0.7292, 0.5833, 0.7292, 0.5955, 0.7083, 0.5955, 0.7917, 0.5833, 0.875, 0.5833, 0.875, 0.5975, 0.7917, 0.5955, 0.75, 0.6667, 0.7292, 0.6667, 0.7292, 0.6634, 0.75, 0.6634, 0.7917, 0.5955, 0.7708, 0.5955, 0.7708, 0.5833, 0.7917, 0.5833, 0.75, 0.6634, 0.7708, 0.6634, 0.7708, 0.6667, 0.75, 0.6667, 0.75, 0.5955, 0.7292, 0.5955, 0.7292, 0.5833, 0.75, 0.5833, 0.75, 0.5833, 0.7708, 0.5833, 0.7708, 0.5955, 0.75, 0.5955, 0.7708, 0.625, 0.7917, 0.625, 0.7917, 0.6634, 0.7708, 0.6634])
me_cube.materials.append(mat_material)
me_cube.use_mirror_vertex_groups = False
me_cube.update()
me_cube_002 = bpy.data.meshes.new('Cube.002')
me_cube_002.from_pydata([(-1.197, -1.706, -0.2824), (1.286, -1.515, 0.6461), (-1.286, -1.515, 0.6461), (1.197, -1.706, -0.2824), (1.151, -0.9187, 1.287), (-1.151, -0.9187, 1.287), (1.291, -1.716, 0.147), (-1.291, -1.716, 0.147), (-1.197, 0.5009, -0.2824), (-1.274, 0.4228, 0.7001), (1.197, 0.5009, -0.2824), (1.152, 0.4218, 1.301), (-1.152, 0.4218, 1.301), (-1.291, 0.5093, 0.147), (1.293, -1.716, -0.1828), (-1.293, -1.716, -0.1828), (1.293, 0.5093, -0.1833), (-1.293, 0.5093, -0.1833), (1.274, 0.4228, 0.7001), (1.291, 0.5093, 0.147), (1.291, 0.5093, 0.6181), (1.304, -1.716, 0.5554), (-1.304, -1.716, 0.5554), (-1.291, 0.5093, 0.6181), (1.134, 0.5081, 1.386), (1.133, -0.9572, 1.371), (-1.133, -0.9572, 1.371), (-1.134, 0.5081, 1.386), (1.298, -1.716, 0.3512), (-1.298, -1.716, 0.3512), (-1.291, 0.5093, 0.3826), (1.291, 0.5093, 0.3826)], [], [(31, 20, 21, 28), (9, 2, 5, 12), (16, 19, 6, 14), (15, 7, 13, 17), (1, 18, 11, 4), (29, 22, 23, 30), (0, 15, 17, 8), (10, 16, 14, 3), (18, 1, 21, 20), (2, 9, 23, 22), (4, 11, 24, 25), (5, 2, 22, 26), (1, 4, 25, 21), (12, 5, 26, 27), (11, 18, 20, 24), (9, 12, 27, 23), (7, 29, 30, 13), (19, 31, 28, 6)])
_uv = me_cube_002.uv_layers.new(name='UVMap')
_uv.uv.foreach_set('vector', [0.5625, 0.6285, 0.625, 0.6285, 0.6083, 0.6632, 0.5542, 0.6632, 0.875, 0.6302, 0.875, 0.66, 0.875, 0.6584, 0.875, 0.6319, 0.4381, 0.6285, 0.5, 0.6285, 0.5, 0.6632, 0.4382, 0.6632, 0.4382, 0.0868, 0.5, 0.0868, 0.5, 0.1215, 0.4381, 0.1215, 0.611, 0.6609, 0.6245, 0.6302, 0.6248, 0.6319, 0.6238, 0.6585, 0.5542, 0.0868, 0.6083, 0.0868, 0.625, 0.1215, 0.5625, 0.1215, 0.4043, 0.08684, 0.4382, 0.0868, 0.4381, 0.1215, 0.4043, 0.1215, 0.4043, 0.6285, 0.4381, 0.6285, 0.4382, 0.6632, 0.4043, 0.6632, 0.6245, 0.6302, 0.611, 0.6609, 0.6083, 0.6632, 0.625, 0.6285, 0.875, 0.66, 0.875, 0.6302, 0.875, 0.6285, 0.875, 0.6622, 0.6238, 0.6585, 0.6248, 0.6319, 0.625, 0.6303, 0.625, 0.6605, 0.875, 0.6584, 0.875, 0.66, 0.875, 0.6622, 0.875, 0.6605, 0.611, 0.6609, 0.6238, 0.6585, 0.625, 0.6605, 0.6083, 0.6632, 0.875, 0.6319, 0.875, 0.6584, 0.875, 0.6605, 0.875, 0.6303, 0.6248, 0.6319, 0.6245, 0.6302, 0.625, 0.6285, 0.625, 0.6303, 0.875, 0.6302, 0.875, 0.6319, 0.875, 0.6303, 0.875, 0.6285, 0.5, 0.0868, 0.5542, 0.0868, 0.5625, 0.1215, 0.5, 0.1215, 0.5, 0.6285, 0.5625, 0.6285, 0.5542, 0.6632, 0.5, 0.6632])
me_cube_002.materials.append(mat_material)
me_cube_002.use_mirror_vertex_groups = False
me_cube_002.update()

# ---- objects
ob_car = bpy.data.objects.new('Car', me_cube)
ob_doors = bpy.data.objects.new('Doors', me_cube_002)

# ---- transforms, parenting, visibility, modifiers, constraints
ob_car.location = (0.0, 0.0, 1.0)
ob_car.lock_rotations_4d = False
ob_car.empty_display_type = 'ARROWS'
ob_car.lineart.crease_threshold = 0.0
ob_doors.location = (0.0, 0.0, 1.0)
ob_doors.lock_rotations_4d = False
ob_doors.empty_display_type = 'ARROWS'
ob_doors.lineart.crease_threshold = 0.0

# ---- collection membership
col_collection.objects.link(ob_car)
col_collection.objects.link(ob_doors)

# ---- scene / render settings (as saved in the file)
scene.frame_start = 1; scene.frame_end = 250; scene.frame_set(1)
scene.render.engine = 'BLENDER_EEVEE_NEXT'
scene.cycles.sampling_pattern = 'TABULATED_SOBOL'
scene.cycles.use_light_tree = False
scene.view_settings.view_transform = 'Filmic'
bpy.context.view_layer.update()

# ---- added for rendering (the .blend has no active camera and no usable light): camera, sun
cam_auto = bpy.data.cameras.new('AutoCamera')
cam_auto.lens = 50.0
cam_auto.sensor_width = 36.0
cam_auto.clip_end = 1000.0
ob_auto_camera = bpy.data.objects.new('AutoCamera', cam_auto)
scene.collection.objects.link(ob_auto_camera)
ob_auto_camera.location = (8.00566, -10.0842, 7.96737)
ob_auto_camera.rotation_euler = (1.09748, -7.21219e-08, 0.694738)
scene.camera = ob_auto_camera
light_auto_sun = bpy.data.lights.new('AutoSun', 'SUN')
light_auto_sun.energy = 3.0
light_auto_sun.angle = 0.0523599
ob_auto_sun = bpy.data.objects.new('AutoSun', light_auto_sun)
scene.collection.objects.link(ob_auto_sun)
ob_auto_sun.rotation_euler = (0.872665, 0.174533, 0.523599)
bpy.context.view_layer.update()
